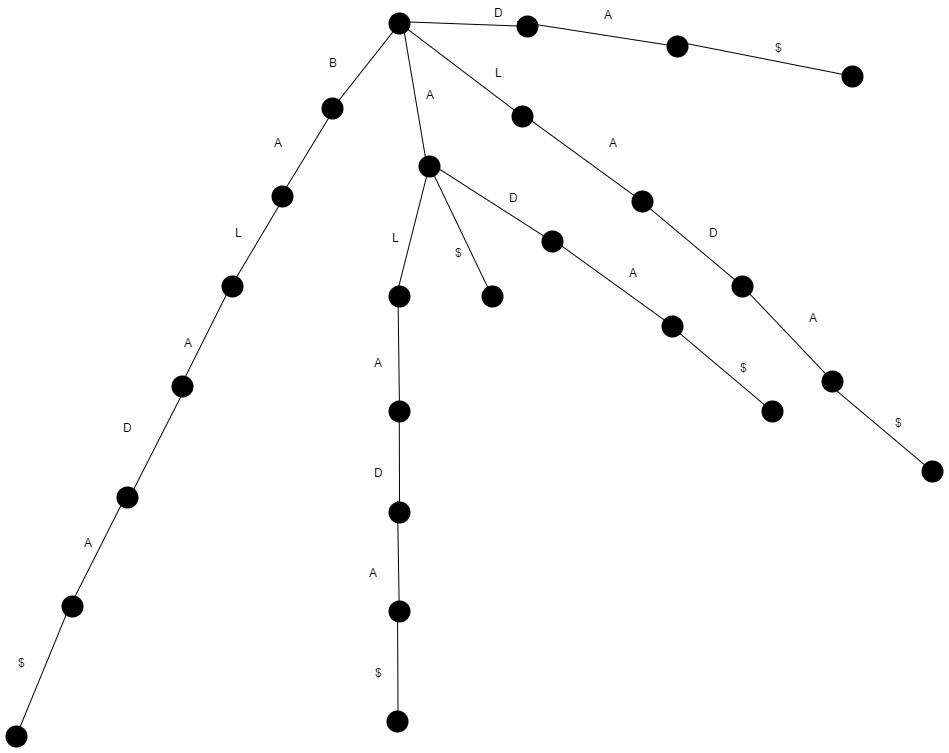

The diagram above was exported from draw.io. Its source (the exported page's mxGraphModel, read from the mxfile embedded in the PNG):
<mxGraphModel dx="2533" dy="2098" grid="1" gridSize="10" guides="1" tooltips="1" connect="1" arrows="1" fold="1" page="1" pageScale="1" pageWidth="826" pageHeight="1169" background="#ffffff" math="0">
  <root>
    <mxCell id="0" />
    <mxCell id="1" parent="0" />
    <mxCell id="4efc843fca76efa6-36" value="" style="ellipse;html=1;shape=endState;fillColor=#000000;strokeColor=none;" vertex="1" parent="1">
      <mxGeometry x="-443" y="-584" width="30" height="30" as="geometry" />
    </mxCell>
    <mxCell id="4efc843fca76efa6-37" value="" style="ellipse;html=1;shape=endState;fillColor=#000000;strokeColor=none;" vertex="1" parent="1">
      <mxGeometry x="-443" y="-685" width="30" height="30" as="geometry" />
    </mxCell>
    <mxCell id="4efc843fca76efa6-38" value="" style="ellipse;html=1;shape=endState;fillColor=#000000;strokeColor=none;" vertex="1" parent="1">
      <mxGeometry x="-413" y="-930" width="30" height="30" as="geometry" />
    </mxCell>
    <mxCell id="4efc843fca76efa6-39" value="" style="ellipse;html=1;shape=endState;fillColor=#000000;strokeColor=none;" vertex="1" parent="1">
      <mxGeometry x="-443" y="-800" width="30" height="30" as="geometry" />
    </mxCell>
    <mxCell id="4efc843fca76efa6-40" value="" style="ellipse;html=1;shape=endState;fillColor=#000000;strokeColor=none;" vertex="1" parent="1">
      <mxGeometry x="-770" y="-490" width="30" height="30" as="geometry" />
    </mxCell>
    <mxCell id="4efc843fca76efa6-41" value="" style="ellipse;html=1;shape=endState;fillColor=#000000;strokeColor=none;" vertex="1" parent="1">
      <mxGeometry x="-715" y="-599" width="30" height="30" as="geometry" />
    </mxCell>
    <mxCell id="4efc843fca76efa6-42" value="" style="ellipse;html=1;shape=endState;fillColor=#000000;strokeColor=none;" vertex="1" parent="1">
      <mxGeometry x="-660" y="-710" width="30" height="30" as="geometry" />
    </mxCell>
    <mxCell id="4efc843fca76efa6-43" value="" style="ellipse;html=1;shape=endState;fillColor=#000000;strokeColor=none;" vertex="1" parent="1">
      <mxGeometry x="-610" y="-810" width="30" height="30" as="geometry" />
    </mxCell>
    <mxCell id="4efc843fca76efa6-44" value="" style="ellipse;html=1;shape=endState;fillColor=#000000;strokeColor=none;" vertex="1" parent="1">
      <mxGeometry x="-560" y="-900" width="30" height="30" as="geometry" />
    </mxCell>
    <mxCell id="4efc843fca76efa6-45" value="" style="ellipse;html=1;shape=endState;fillColor=#000000;strokeColor=none;" vertex="1" parent="1">
      <mxGeometry x="-510" y="-988" width="30" height="30" as="geometry" />
    </mxCell>
    <mxCell id="4efc843fca76efa6-46" value="" style="ellipse;html=1;shape=endState;fillColor=#000000;strokeColor=none;" vertex="1" parent="1">
      <mxGeometry x="-443" y="-1073" width="30" height="30" as="geometry" />
    </mxCell>
    <mxCell id="4efc843fca76efa6-47" value="" style="ellipse;html=1;shape=endState;fillColor=#000000;strokeColor=none;" vertex="1" parent="1">
      <mxGeometry x="-170" y="-770" width="30" height="30" as="geometry" />
    </mxCell>
    <mxCell id="4efc843fca76efa6-48" value="" style="ellipse;html=1;shape=endState;fillColor=#000000;strokeColor=none;" vertex="1" parent="1">
      <mxGeometry x="-290" y="-854.9173553719008" width="30" height="30" as="geometry" />
    </mxCell>
    <mxCell id="4efc843fca76efa6-49" value="" style="ellipse;html=1;shape=endState;fillColor=#000000;strokeColor=none;" vertex="1" parent="1">
      <mxGeometry x="-70" y="-685" width="30" height="30" as="geometry" />
    </mxCell>
    <mxCell id="4efc843fca76efa6-55" value="" style="ellipse;html=1;shape=endState;fillColor=#000000;strokeColor=none;" vertex="1" parent="1">
      <mxGeometry x="-350" y="-800" width="30" height="30" as="geometry" />
    </mxCell>
    <mxCell id="4efc843fca76efa6-56" value="" style="ellipse;html=1;shape=endState;fillColor=#000000;strokeColor=none;" vertex="1" parent="1">
      <mxGeometry x="-826" y="-360" width="30" height="30" as="geometry" />
    </mxCell>
    <mxCell id="4efc843fca76efa6-57" value="" style="ellipse;html=1;shape=endState;fillColor=#000000;strokeColor=none;" vertex="1" parent="1">
      <mxGeometry x="-443" y="-485" width="30" height="30" as="geometry" />
    </mxCell>
    <mxCell id="4efc843fca76efa6-59" value="" style="endArrow=none;html=1;shadow=0;strokeColor=#000000;endFill=0;" edge="1" parent="1">
      <mxGeometry width="50" height="50" relative="1" as="geometry">
        <mxPoint x="-428" y="-1058" as="sourcePoint" />
        <mxPoint x="-495" y="-973" as="targetPoint" />
      </mxGeometry>
    </mxCell>
    <mxCell id="4efc843fca76efa6-62" value="" style="endArrow=none;html=1;shadow=0;strokeColor=#000000;endFill=0;entryX=0.333;entryY=0.667;entryPerimeter=0;" edge="1" parent="1" target="4efc843fca76efa6-44">
      <mxGeometry x="-560" y="-973" width="50" height="50" as="geometry">
        <mxPoint x="-493" y="-973" as="sourcePoint" />
        <mxPoint x="-520" y="-898" as="targetPoint" />
      </mxGeometry>
    </mxCell>
    <mxCell id="4efc843fca76efa6-63" value="" style="endArrow=none;html=1;shadow=0;strokeColor=#000000;endFill=0;entryX=0.333;entryY=0.667;entryPerimeter=0;" edge="1" parent="1" target="4efc843fca76efa6-43">
      <mxGeometry x="-610" y="-885" width="50" height="50" as="geometry">
        <mxPoint x="-543" y="-885" as="sourcePoint" />
        <mxPoint x="-610" y="-800" as="targetPoint" />
      </mxGeometry>
    </mxCell>
    <mxCell id="4efc843fca76efa6-64" value="" style="endArrow=none;html=1;shadow=0;strokeColor=#000000;endFill=0;entryX=0.333;entryY=0.667;entryPerimeter=0;" edge="1" parent="1" target="4efc843fca76efa6-42">
      <mxGeometry x="-647" y="-789.3333333333334" width="50" height="50" as="geometry">
        <mxPoint x="-600" y="-789" as="sourcePoint" />
        <mxPoint x="-647" y="-704.3333333333334" as="targetPoint" />
      </mxGeometry>
    </mxCell>
    <mxCell id="4efc843fca76efa6-65" value="" style="endArrow=none;html=1;shadow=0;strokeColor=#000000;endFill=0;" edge="1" parent="1">
      <mxGeometry x="-700" y="-698" width="50" height="50" as="geometry">
        <mxPoint x="-640" y="-698" as="sourcePoint" />
        <mxPoint x="-700" y="-580" as="targetPoint" />
      </mxGeometry>
    </mxCell>
    <mxCell id="4efc843fca76efa6-66" value="" style="endArrow=none;html=1;shadow=0;strokeColor=#000000;endFill=0;entryX=0.279;entryY=0.764;entryPerimeter=0;exitX=0.5;exitY=0.3;exitPerimeter=0;" edge="1" parent="1" source="4efc843fca76efa6-41" target="4efc843fca76efa6-40">
      <mxGeometry x="-767" y="-554" width="50" height="50" as="geometry">
        <mxPoint x="-700" y="-554" as="sourcePoint" />
        <mxPoint x="-767" y="-469" as="targetPoint" />
      </mxGeometry>
    </mxCell>
    <mxCell id="4efc843fca76efa6-67" value="" style="endArrow=none;html=1;shadow=0;strokeColor=#000000;endFill=0;exitX=0.5;exitY=0.5;exitPerimeter=0;" edge="1" parent="1" source="4efc843fca76efa6-38">
      <mxGeometry x="-435" y="-998" width="50" height="50" as="geometry">
        <mxPoint x="-368" y="-998" as="sourcePoint" />
        <mxPoint x="-430" y="-790" as="targetPoint" />
      </mxGeometry>
    </mxCell>
    <mxCell id="4efc843fca76efa6-68" value="" style="endArrow=none;html=1;shadow=0;strokeColor=#000000;endFill=0;exitX=0.4;exitY=0.433;exitPerimeter=0;" edge="1" parent="1" source="4efc843fca76efa6-38">
      <mxGeometry x="-425" y="-988" width="50" height="50" as="geometry">
        <mxPoint x="-358" y="-988" as="sourcePoint" />
        <mxPoint x="-425" y="-1060" as="targetPoint" />
      </mxGeometry>
    </mxCell>
    <mxCell id="4efc843fca76efa6-69" value="" style="endArrow=none;html=1;shadow=0;strokeColor=#000000;endFill=0;entryX=0.5;entryY=0.5;entryPerimeter=0;" edge="1" parent="1" target="4efc843fca76efa6-57">
      <mxGeometry x="-309" y="-697" width="50" height="50" as="geometry">
        <mxPoint x="-430" y="-580" as="sourcePoint" />
        <mxPoint x="-309" y="-612" as="targetPoint" />
      </mxGeometry>
    </mxCell>
    <mxCell id="4efc843fca76efa6-70" value="" style="endArrow=none;html=1;shadow=0;strokeColor=#000000;endFill=0;entryX=0.5;entryY=0.5;entryPerimeter=0;" edge="1" parent="1" target="4efc843fca76efa6-37">
      <mxGeometry x="-254" y="-730" width="50" height="50" as="geometry">
        <mxPoint x="-428" y="-580" as="sourcePoint" />
        <mxPoint x="-254" y="-645" as="targetPoint" />
      </mxGeometry>
    </mxCell>
    <mxCell id="4efc843fca76efa6-71" value="" style="endArrow=none;html=1;shadow=0;strokeColor=#000000;endFill=0;exitX=0.433;exitY=0.559;exitPerimeter=0;" edge="1" parent="1" source="4efc843fca76efa6-39">
      <mxGeometry x="-323" y="-855" width="50" height="50" as="geometry">
        <mxPoint x="-270" y="-840" as="sourcePoint" />
        <mxPoint x="-428" y="-670" as="targetPoint" />
      </mxGeometry>
    </mxCell>
    <mxCell id="4efc843fca76efa6-78" value="" style="endArrow=none;html=1;shadow=0;strokeColor=#000000;endFill=0;entryX=0.5;entryY=0.5;entryPerimeter=0;" edge="1" parent="1" target="4efc843fca76efa6-56">
      <mxGeometry width="50" height="50" relative="1" as="geometry">
        <mxPoint x="-760" y="-470" as="sourcePoint" />
        <mxPoint x="-770" y="-810" as="targetPoint" />
      </mxGeometry>
    </mxCell>
    <mxCell id="4efc843fca76efa6-84" value="A" style="text;html=1;strokeColor=none;fillColor=none;align=center;verticalAlign=middle;whiteSpace=wrap;overflow=hidden;" vertex="1" parent="1">
      <mxGeometry x="-418" y="-998" width="40" height="20" as="geometry" />
    </mxCell>
    <mxCell id="4efc843fca76efa6-88" value="" style="endArrow=none;html=1;shadow=0;strokeColor=#000000;endFill=0;entryX=0.5;entryY=0.5;entryPerimeter=0;" edge="1" parent="1" target="4efc843fca76efa6-48">
      <mxGeometry x="-340" y="-1031" width="50" height="50" as="geometry">
        <mxPoint x="-400" y="-920" as="sourcePoint" />
        <mxPoint x="-335" y="-823" as="targetPoint" />
      </mxGeometry>
    </mxCell>
    <mxCell id="4efc843fca76efa6-89" value="" style="endArrow=none;html=1;shadow=0;strokeColor=#000000;endFill=0;entryX=0.5;entryY=0.5;entryPerimeter=0;" edge="1" parent="1" target="4efc843fca76efa6-47">
      <mxGeometry x="-252" y="-886" width="50" height="50" as="geometry">
        <mxPoint x="-272" y="-840" as="sourcePoint" />
        <mxPoint x="-247" y="-678" as="targetPoint" />
      </mxGeometry>
    </mxCell>
    <mxCell id="4efc843fca76efa6-90" value="" style="endArrow=none;html=1;shadow=0;strokeColor=#000000;endFill=0;entryX=0.5;entryY=0.5;entryPerimeter=0;" edge="1" parent="1" target="4efc843fca76efa6-49">
      <mxGeometry x="-135" y="-807" width="50" height="50" as="geometry">
        <mxPoint x="-150" y="-750" as="sourcePoint" />
        <mxPoint x="-130" y="-599" as="targetPoint" />
      </mxGeometry>
    </mxCell>
    <mxCell id="4efc843fca76efa6-91" value="" style="endArrow=none;html=1;shadow=0;strokeColor=#000000;endFill=0;entryX=0.5;entryY=0.5;entryPerimeter=0;" edge="1" parent="1" target="4efc843fca76efa6-55">
      <mxGeometry x="-395" y="-958" width="50" height="50" as="geometry">
        <mxPoint x="-400" y="-920" as="sourcePoint" />
        <mxPoint x="-390" y="-750" as="targetPoint" />
      </mxGeometry>
    </mxCell>
    <mxCell id="4efc843fca76efa6-123" value="" style="endArrow=none;html=1;shadow=0;strokeColor=#000000;endFill=0;entryX=0.5;entryY=0.5;entryPerimeter=0;" edge="1" target="4efc843fca76efa6-128" parent="1">
      <mxGeometry x="-370" y="-1156.0826446280992" width="50" height="50" as="geometry">
        <mxPoint x="-430" y="-1060" as="sourcePoint" />
        <mxPoint x="-365" y="-948.0826446280992" as="targetPoint" />
      </mxGeometry>
    </mxCell>
    <mxCell id="4efc843fca76efa6-124" value="" style="endArrow=none;html=1;shadow=0;strokeColor=#000000;endFill=0;entryX=0.5;entryY=0.5;entryPerimeter=0;" edge="1" target="4efc843fca76efa6-127" parent="1">
      <mxGeometry x="-282" y="-1011.0826446280992" width="50" height="50" as="geometry">
        <mxPoint x="-302" y="-965.0826446280992" as="sourcePoint" />
        <mxPoint x="-277" y="-803.0826446280992" as="targetPoint" />
      </mxGeometry>
    </mxCell>
    <mxCell id="4efc843fca76efa6-125" value="" style="endArrow=none;html=1;shadow=0;strokeColor=#000000;endFill=0;entryX=0.5;entryY=0.5;entryPerimeter=0;" edge="1" target="4efc843fca76efa6-126" parent="1">
      <mxGeometry x="-165" y="-932.0826446280992" width="50" height="50" as="geometry">
        <mxPoint x="-180" y="-875.0826446280992" as="sourcePoint" />
        <mxPoint x="-160" y="-724.0826446280992" as="targetPoint" />
      </mxGeometry>
    </mxCell>
    <mxCell id="4efc843fca76efa6-126" value="" style="ellipse;html=1;shape=endState;fillColor=#000000;strokeColor=none;" vertex="1" parent="1">
      <mxGeometry x="-100" y="-810.0826446280992" width="30" height="30" as="geometry" />
    </mxCell>
    <mxCell id="4efc843fca76efa6-127" value="" style="ellipse;html=1;shape=endState;fillColor=#000000;strokeColor=none;" vertex="1" parent="1">
      <mxGeometry x="-200" y="-895.0826446280992" width="30" height="30" as="geometry" />
    </mxCell>
    <mxCell id="4efc843fca76efa6-128" value="" style="ellipse;html=1;shape=endState;fillColor=#000000;strokeColor=none;" vertex="1" parent="1">
      <mxGeometry x="-320" y="-980" width="30" height="30" as="geometry" />
    </mxCell>
    <mxCell id="4efc843fca76efa6-129" value="" style="endArrow=none;html=1;shadow=0;strokeColor=#000000;endFill=0;entryX=0.5;entryY=0.5;entryPerimeter=0;exitX=0.5;exitY=0.5;exitPerimeter=0;" edge="1" target="4efc843fca76efa6-131" parent="1" source="4efc843fca76efa6-126">
      <mxGeometry x="-92" y="-826" width="50" height="50" as="geometry">
        <mxPoint x="-112" y="-779.9999999999999" as="sourcePoint" />
        <mxPoint x="-87" y="-618" as="targetPoint" />
      </mxGeometry>
    </mxCell>
    <mxCell id="4efc843fca76efa6-130" value="" style="endArrow=none;html=1;shadow=0;strokeColor=#000000;endFill=0;entryX=0.5;entryY=0.5;entryPerimeter=0;" edge="1" target="4efc843fca76efa6-132" parent="1">
      <mxGeometry x="25" y="-747" width="50" height="50" as="geometry">
        <mxPoint x="9.999999999999773" y="-690" as="sourcePoint" />
        <mxPoint x="30" y="-539" as="targetPoint" />
      </mxGeometry>
    </mxCell>
    <mxCell id="4efc843fca76efa6-131" value="" style="ellipse;html=1;shape=endState;fillColor=#000000;strokeColor=none;" vertex="1" parent="1">
      <mxGeometry x="-10" y="-715" width="30" height="30" as="geometry" />
    </mxCell>
    <mxCell id="4efc843fca76efa6-132" value="" style="ellipse;html=1;shape=endState;fillColor=#000000;strokeColor=none;" vertex="1" parent="1">
      <mxGeometry x="90" y="-625" width="30" height="30" as="geometry" />
    </mxCell>
    <mxCell id="4efc843fca76efa6-134" value="" style="endArrow=none;html=1;shadow=0;strokeColor=#000000;endFill=0;entryX=0.5;entryY=0.5;entryPerimeter=0;" edge="1" target="4efc843fca76efa6-135" parent="1">
      <mxGeometry x="-296" y="-592" width="50" height="50" as="geometry">
        <mxPoint x="-430" y="-475" as="sourcePoint" />
        <mxPoint x="-296" y="-507" as="targetPoint" />
      </mxGeometry>
    </mxCell>
    <mxCell id="4efc843fca76efa6-135" value="" style="ellipse;html=1;shape=endState;fillColor=#000000;strokeColor=none;" vertex="1" parent="1">
      <mxGeometry x="-445" y="-375" width="30" height="30" as="geometry" />
    </mxCell>
    <mxCell id="4efc843fca76efa6-136" value="B" style="text;html=1;strokeColor=none;fillColor=none;align=center;verticalAlign=middle;whiteSpace=wrap;overflow=hidden;" vertex="1" parent="1">
      <mxGeometry x="-515" y="-1030" width="40" height="20" as="geometry" />
    </mxCell>
    <mxCell id="4efc843fca76efa6-139" value="A" style="text;html=1;strokeColor=none;fillColor=none;align=center;verticalAlign=middle;whiteSpace=wrap;overflow=hidden;" vertex="1" parent="1">
      <mxGeometry x="-570" y="-950" width="40" height="20" as="geometry" />
    </mxCell>
    <mxCell id="4efc843fca76efa6-140" value="A" style="text;html=1;strokeColor=none;fillColor=none;align=center;verticalAlign=middle;whiteSpace=wrap;overflow=hidden;" vertex="1" parent="1">
      <mxGeometry x="-660" y="-750" width="40" height="20" as="geometry" />
    </mxCell>
    <mxCell id="4efc843fca76efa6-141" value="A" style="text;html=1;strokeColor=none;fillColor=none;align=center;verticalAlign=middle;whiteSpace=wrap;overflow=hidden;" vertex="1" parent="1">
      <mxGeometry x="-760" y="-550" width="40" height="20" as="geometry" />
    </mxCell>
    <mxCell id="4efc843fca76efa6-142" value="A" style="text;html=1;strokeColor=none;fillColor=none;align=center;verticalAlign=middle;whiteSpace=wrap;overflow=hidden;" vertex="1" parent="1">
      <mxGeometry x="-470" y="-730" width="40" height="20" as="geometry" />
    </mxCell>
    <mxCell id="4efc843fca76efa6-143" value="A" style="text;html=1;strokeColor=none;fillColor=none;align=center;verticalAlign=middle;whiteSpace=wrap;overflow=hidden;" vertex="1" parent="1">
      <mxGeometry x="-475" y="-520" width="40" height="20" as="geometry" />
    </mxCell>
    <mxCell id="4efc843fca76efa6-144" value="A" style="text;html=1;strokeColor=none;fillColor=none;align=center;verticalAlign=middle;whiteSpace=wrap;overflow=hidden;" vertex="1" parent="1">
      <mxGeometry x="-215" y="-820" width="40" height="20" as="geometry" />
    </mxCell>
    <mxCell id="4efc843fca76efa6-145" value="A" style="text;html=1;strokeColor=none;fillColor=none;align=center;verticalAlign=middle;whiteSpace=wrap;overflow=hidden;" vertex="1" parent="1">
      <mxGeometry x="-235" y="-950" width="40" height="20" as="geometry" />
    </mxCell>
    <mxCell id="4efc843fca76efa6-146" value="A" style="text;html=1;strokeColor=none;fillColor=none;align=center;verticalAlign=middle;whiteSpace=wrap;overflow=hidden;" vertex="1" parent="1">
      <mxGeometry x="-35" y="-775" width="40" height="20" as="geometry" />
    </mxCell>
    <mxCell id="4efc843fca76efa6-147" value="" style="endArrow=none;html=1;shadow=0;strokeColor=#000000;endFill=0;entryX=0.5;entryY=0.5;entryPerimeter=0;exitX=0.167;exitY=0.333;exitPerimeter=0;" edge="1" target="4efc843fca76efa6-149" parent="1" source="4efc843fca76efa6-150">
      <mxGeometry x="-295" y="-1137" width="50" height="50" as="geometry">
        <mxPoint x="-310" y="-1080" as="sourcePoint" />
        <mxPoint x="-290" y="-929" as="targetPoint" />
      </mxGeometry>
    </mxCell>
    <mxCell id="4efc843fca76efa6-148" value="" style="endArrow=none;html=1;shadow=0;strokeColor=#000000;endFill=0;entryX=0.5;entryY=0.5;entryPerimeter=0;" edge="1" target="4efc843fca76efa6-150" parent="1">
      <mxGeometry x="-412" y="-1216" width="50" height="50" as="geometry">
        <mxPoint x="-432" y="-1060" as="sourcePoint" />
        <mxPoint x="-407" y="-1008" as="targetPoint" />
      </mxGeometry>
    </mxCell>
    <mxCell id="4efc843fca76efa6-149" value="" style="ellipse;html=1;shape=endState;fillColor=#000000;strokeColor=none;" vertex="1" parent="1">
      <mxGeometry x="-165" y="-1050" width="30" height="30" as="geometry" />
    </mxCell>
    <mxCell id="4efc843fca76efa6-150" value="" style="ellipse;html=1;shape=endState;fillColor=#000000;strokeColor=none;" vertex="1" parent="1">
      <mxGeometry x="-315" y="-1070" width="30" height="30" as="geometry" />
    </mxCell>
    <mxCell id="4efc843fca76efa6-153" value="" style="endArrow=none;html=1;shadow=0;strokeColor=#000000;endFill=0;entryX=0.5;entryY=0.5;entryPerimeter=0;exitX=0.5;exitY=0.333;exitPerimeter=0;" edge="1" target="4efc843fca76efa6-154" parent="1" source="4efc843fca76efa6-149">
      <mxGeometry x="-120" y="-1087" width="50" height="50" as="geometry">
        <mxPoint x="-135.1724137931035" y="-1010.1034482758621" as="sourcePoint" />
        <mxPoint x="-115" y="-879" as="targetPoint" />
      </mxGeometry>
    </mxCell>
    <mxCell id="4efc843fca76efa6-154" value="" style="ellipse;html=1;shape=endState;fillColor=#000000;strokeColor=none;" vertex="1" parent="1">
      <mxGeometry x="10" y="-1020" width="30" height="30" as="geometry" />
    </mxCell>
    <mxCell id="4efc843fca76efa6-155" value="A" style="text;html=1;strokeColor=none;fillColor=none;align=center;verticalAlign=middle;whiteSpace=wrap;overflow=hidden;" vertex="1" parent="1">
      <mxGeometry x="-240" y="-1078" width="40" height="20" as="geometry" />
    </mxCell>
    <mxCell id="4efc843fca76efa6-157" value="L" style="text;html=1;strokeColor=none;fillColor=none;align=center;verticalAlign=middle;whiteSpace=wrap;overflow=hidden;" vertex="1" parent="1">
      <mxGeometry x="-350" y="-1020" width="40" height="20" as="geometry" />
    </mxCell>
    <mxCell id="4efc843fca76efa6-158" value="L" style="text;html=1;strokeColor=none;fillColor=none;align=center;verticalAlign=middle;whiteSpace=wrap;overflow=hidden;" vertex="1" parent="1">
      <mxGeometry x="-610" y="-860" width="40" height="20" as="geometry" />
    </mxCell>
    <mxCell id="4efc843fca76efa6-159" value="L" style="text;html=1;strokeColor=none;fillColor=none;align=center;verticalAlign=middle;whiteSpace=wrap;overflow=hidden;" vertex="1" parent="1">
      <mxGeometry x="-453" y="-855" width="40" height="20" as="geometry" />
    </mxCell>
    <mxCell id="4efc843fca76efa6-160" value="D" style="text;html=1;strokeColor=none;fillColor=none;align=center;verticalAlign=middle;whiteSpace=wrap;overflow=hidden;" vertex="1" parent="1">
      <mxGeometry x="-720" y="-665" width="40" height="20" as="geometry" />
    </mxCell>
    <mxCell id="4efc843fca76efa6-162" value="D" style="text;html=1;strokeColor=none;fillColor=none;align=center;verticalAlign=middle;whiteSpace=wrap;overflow=hidden;" vertex="1" parent="1">
      <mxGeometry x="-350" y="-1080" width="40" height="20" as="geometry" />
    </mxCell>
    <mxCell id="4efc843fca76efa6-163" value="D" style="text;html=1;strokeColor=none;fillColor=none;align=center;verticalAlign=middle;whiteSpace=wrap;overflow=hidden;" vertex="1" parent="1">
      <mxGeometry x="-135" y="-860" width="40" height="20" as="geometry" />
    </mxCell>
    <mxCell id="4efc843fca76efa6-164" value="D" style="text;html=1;strokeColor=none;fillColor=none;align=center;verticalAlign=middle;whiteSpace=wrap;overflow=hidden;" vertex="1" parent="1">
      <mxGeometry x="-335" y="-895" width="40" height="20" as="geometry" />
    </mxCell>
    <mxCell id="4efc843fca76efa6-165" value="D" style="text;html=1;strokeColor=none;fillColor=none;align=center;verticalAlign=middle;whiteSpace=wrap;overflow=hidden;" vertex="1" parent="1">
      <mxGeometry x="-470" y="-620" width="40" height="20" as="geometry" />
    </mxCell>
    <mxCell id="4efc843fca76efa6-166" value="$" style="text;html=1;strokeColor=none;fillColor=none;align=center;verticalAlign=middle;whiteSpace=wrap;overflow=hidden;" vertex="1" parent="1">
      <mxGeometry x="-826" y="-430" width="40" height="20" as="geometry" />
    </mxCell>
    <mxCell id="4efc843fca76efa6-167" value="$" style="text;html=1;strokeColor=none;fillColor=none;align=center;verticalAlign=middle;whiteSpace=wrap;overflow=hidden;" vertex="1" parent="1">
      <mxGeometry x="-470" y="-420" width="40" height="20" as="geometry" />
    </mxCell>
    <mxCell id="4efc843fca76efa6-168" value="$" style="text;html=1;strokeColor=none;fillColor=none;align=center;verticalAlign=middle;whiteSpace=wrap;overflow=hidden;" vertex="1" parent="1">
      <mxGeometry x="-390" y="-840" width="40" height="20" as="geometry" />
    </mxCell>
    <mxCell id="4efc843fca76efa6-169" value="$" style="text;html=1;strokeColor=none;fillColor=none;align=center;verticalAlign=middle;whiteSpace=wrap;overflow=hidden;" vertex="1" parent="1">
      <mxGeometry x="-105" y="-725" width="40" height="20" as="geometry" />
    </mxCell>
    <mxCell id="4efc843fca76efa6-170" value="$" style="text;html=1;strokeColor=none;fillColor=none;align=center;verticalAlign=middle;whiteSpace=wrap;overflow=hidden;" vertex="1" parent="1">
      <mxGeometry x="50" y="-670" width="40" height="20" as="geometry" />
    </mxCell>
    <mxCell id="4efc843fca76efa6-171" value="$" style="text;html=1;strokeColor=none;fillColor=none;align=center;verticalAlign=middle;whiteSpace=wrap;overflow=hidden;" vertex="1" parent="1">
      <mxGeometry x="-70" y="-1045" width="40" height="20" as="geometry" />
    </mxCell>
  </root>
</mxGraphModel>